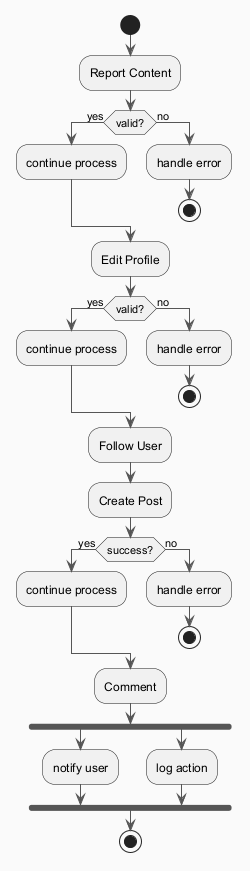

The diagram above was rendered by PlantUML. Its source (embedded in the PNG):
@startuml
skinparam backgroundColor #FAFAFA
skinparam classBackgroundColor #FFF3E0
skinparam classBorderColor #E65100
skinparam ArrowColor #555555
start
:Report Content;
if (valid?) then (yes)
:continue process;
else (no)
:handle error;
stop
endif
:Edit Profile;
if (valid?) then (yes)
:continue process;
else (no)
:handle error;
stop
endif
:Follow User;
:Create Post;
if (success?) then (yes)
:continue process;
else (no)
:handle error;
stop
endif
:Comment;
fork
:notify user;
fork again
:log action;
end fork
stop
@enduml